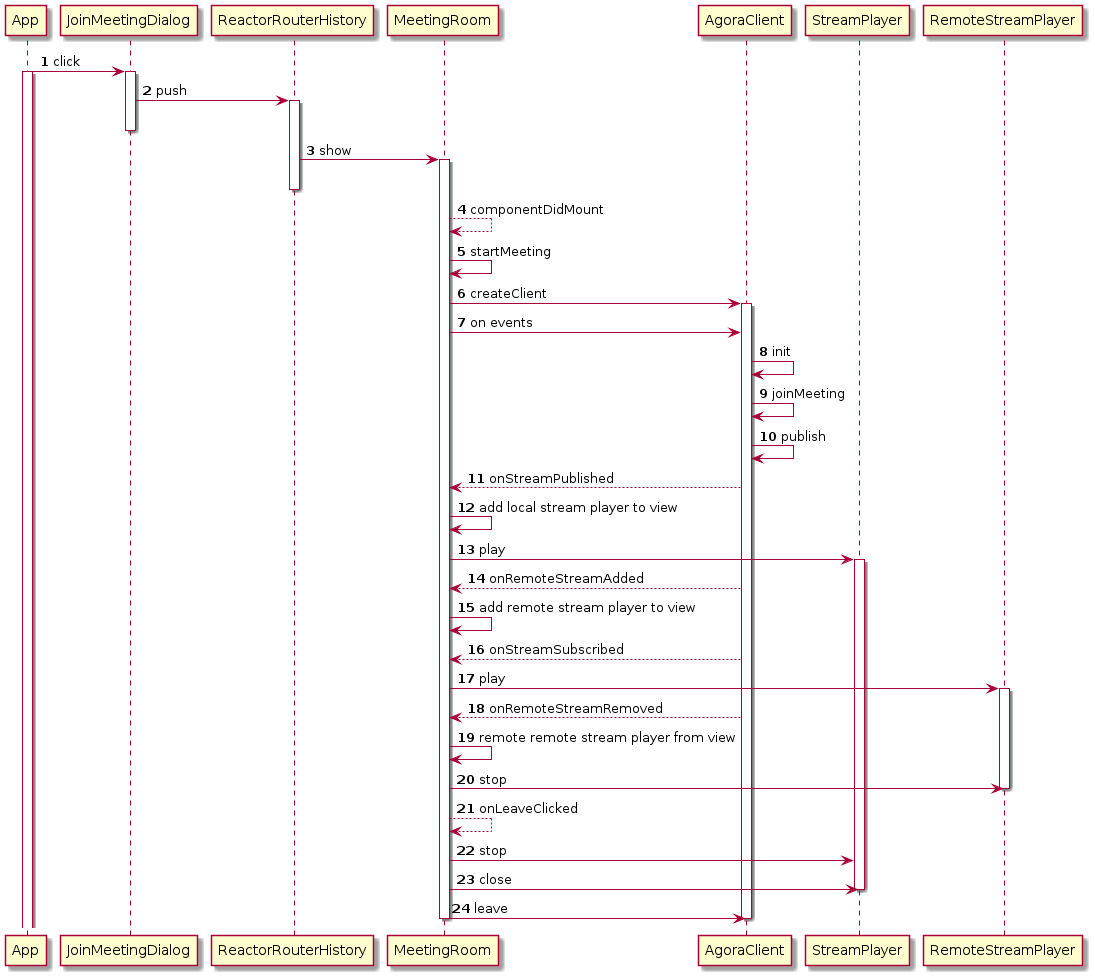

The diagram above was rendered by PlantUML. Its source (embedded in the PNG):
@startuml
autonumber


App -> JoinMeetingDialog: click
activate App
activate JoinMeetingDialog

JoinMeetingDialog -> ReactorRouterHistory: push
activate ReactorRouterHistory
deactivate JoinMeetingDialog

ReactorRouterHistory -> MeetingRoom: show
activate MeetingRoom
deactivate ReactorRouterHistory

MeetingRoom --> MeetingRoom: componentDidMount
MeetingRoom -> MeetingRoom: startMeeting
MeetingRoom -> AgoraClient: createClient
activate AgoraClient

MeetingRoom -> AgoraClient: on events
AgoraClient -> AgoraClient: init
AgoraClient -> AgoraClient: joinMeeting
AgoraClient -> AgoraClient: publish

AgoraClient --> MeetingRoom: onStreamPublished
MeetingRoom -> MeetingRoom: add local stream player to view
MeetingRoom -> StreamPlayer: play
activate StreamPlayer
AgoraClient --> MeetingRoom: onRemoteStreamAdded
MeetingRoom -> MeetingRoom: add remote stream player to view
AgoraClient --> MeetingRoom: onStreamSubscribed
MeetingRoom -> RemoteStreamPlayer: play
activate RemoteStreamPlayer

AgoraClient --> MeetingRoom: onRemoteStreamRemoved
MeetingRoom -> MeetingRoom: remote remote stream player from view
MeetingRoom -> RemoteStreamPlayer: stop
deactivate RemoteStreamPlayer


MeetingRoom --> MeetingRoom: onLeaveClicked
MeetingRoom -> StreamPlayer: stop
MeetingRoom -> StreamPlayer: close
deactivate StreamPlayer
MeetingRoom -> AgoraClient: leave
deactivate AgoraClient
deactivate MeetingRoom
@enduml